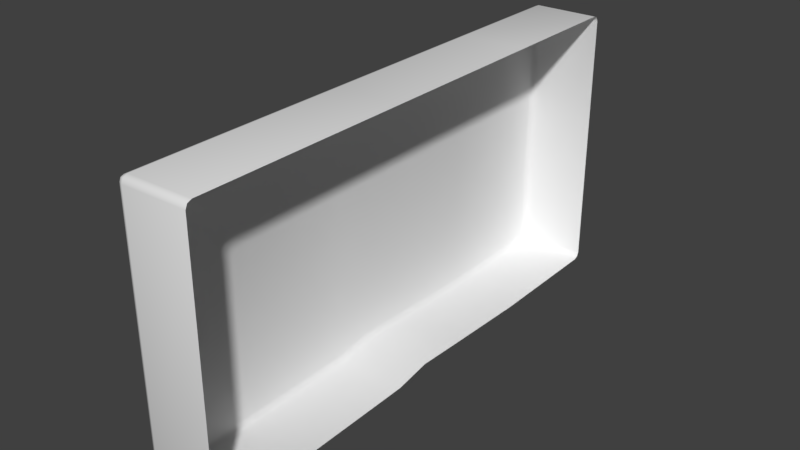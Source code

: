 # Source: Bricks_modern_short_A.blend  (saved by Blender 2.79.1; exported with 4.5.12 LTS)
import bpy
from mathutils import Matrix  # noqa: F401  (used for matrix-valued properties, if any)

bpy.ops.wm.read_factory_settings(use_empty=True)
scene = bpy.context.scene
scene.name = 'Scene'

# ---- collections
col_collection_3 = bpy.data.collections.new('Collection 3'); scene.collection.children.link(col_collection_3)

# ---- materials (node trees are filled in below, after node groups)
mat_material_test = bpy.data.materials.new('Material_test')

# ---- node groups
ng_auto_smooth = bpy.data.node_groups.new('Auto Smooth', 'GeometryNodeTree')
_s = ng_auto_smooth.interface.new_socket(name='Geometry', in_out='OUTPUT', socket_type='NodeSocketGeometry')
_s = ng_auto_smooth.interface.new_socket(name='Geometry', in_out='INPUT', socket_type='NodeSocketGeometry')
_s = ng_auto_smooth.interface.new_socket(name='Angle', in_out='INPUT', socket_type='NodeSocketFloat')
_s.subtype = 'ANGLE'
_s.min_value = 0.0
_s.max_value = 3.142
ng_auto_smooth.is_modifier = True
_N = ng_auto_smooth.nodes; _L = ng_auto_smooth.links
n0 = _N.new('NodeGroupOutput'); n0.name = 'Group Output'; n0.location = (480, -100)
n1 = _N.new('NodeGroupInput'); n1.name = 'Group Input'; n1.location = (-420, -300)
n2 = _N.new('NodeGroupInput'); n2.name = 'Group Input.001'; n2.location = (-60, -100)
n3 = _N.new('GeometryNodeSetShadeSmooth'); n3.name = 'Set Shade Smooth'; n3.location = (120, -100)
n3.domain = 'EDGE'
n4 = _N.new('GeometryNodeSetShadeSmooth'); n4.name = 'Set Shade Smooth.001'; n4.location = (300, -100)
n5 = _N.new('GeometryNodeInputMeshEdgeAngle'); n5.name = 'Edge Angle'; n5.location = (-420, -220)
n6 = _N.new('GeometryNodeInputEdgeSmooth'); n6.name = 'Is Edge Smooth'; n6.location = (-60, -160)
n7 = _N.new('GeometryNodeInputShadeSmooth'); n7.name = 'Is Face Smooth'; n7.location = (-240, -340)
n8 = _N.new('FunctionNodeBooleanMath'); n8.name = 'Boolean Math'; n8.location = (-60, -220)
n9 = _N.new('FunctionNodeCompare'); n9.name = 'Compare'; n9.location = (-240, -180)
n9.operation = 'LESS_EQUAL'
_L.new(n5.outputs[0], n9.inputs[0])
_L.new(n4.outputs[0], n0.inputs[0])
_L.new(n1.outputs[1], n9.inputs[1])
_L.new(n9.outputs[0], n8.inputs[0])
_L.new(n7.outputs[0], n8.inputs[1])
_L.new(n2.outputs[0], n3.inputs[0])
_L.new(n6.outputs[0], n3.inputs[1])
_L.new(n3.outputs[0], n4.inputs[0])
_L.new(n8.outputs[0], n3.inputs[2])
n0.is_active_output = True

# ---- material node trees

# ---- world
world_world = bpy.data.worlds.new('World'); scene.world = world_world
world_world.color = (0.05088, 0.05088, 0.05088)
world_world.use_sun_shadow = False
world_world.sun_shadow_jitter_overblur = 0.0
world_world.cycles.sampling_method = 'MANUAL'

# ---- meshes
me_bricks_modern_short_a = bpy.data.meshes.new('Bricks_modern_short_A')
me_bricks_modern_short_a.from_pydata([(-0.0313, 0.1878, -0.1042), (-0.022, -0.2217, -0.1042), (-0.022, -0.2217, 0.1029), (0.02274, 0.189, -0.1042), (0.03205, -0.2204, -0.1042), (0.03205, -0.2204, 0.1029), (-0.0313, 0.1878, 0.1029), (0.02274, 0.189, 0.1029), (-0.02588, -0.05067, 0.1029), (-0.02899, 0.08581, 0.1029), (-0.02899, 0.08581, -0.1042), (-0.02588, -0.05067, -0.1042), (0.02816, -0.04945, 0.1029), (0.02506, 0.08704, 0.1029), (0.02506, 0.08704, -0.1042), (0.02816, -0.04945, -0.1042), (-0.02743, 0.01757, -0.1013), (-0.02743, 0.01757, 0.1029), (0.02661, 0.0188, 0.1029), (0.02661, 0.0188, -0.1013), (-0.02652, -0.02253, -0.09936), (0.02752, -0.02131, -0.09936), (-0.02652, -0.02253, 0.1029), (0.02752, -0.02131, 0.1029)], [], [(10, 9, 6, 0), (0, 6, 7, 3), (9, 13, 7, 6), (1, 4, 5, 2), (11, 15, 4, 1), (0, 3, 14, 10), (20, 21, 15, 11), (2, 5, 12, 8), (17, 18, 13, 9), (1, 2, 8, 11), (16, 17, 9, 10), (20, 22, 17, 16), (22, 23, 18, 17), (10, 14, 19, 16), (8, 12, 23, 22), (11, 8, 22, 20), (16, 19, 21, 20)])
me_bricks_modern_short_a.polygons.foreach_set('use_smooth', [True] * 17)
_ca = me_bricks_modern_short_a.color_attributes.new('Col', 'BYTE_COLOR', 'CORNER')
_ca.data.foreach_set('color', [1.0, 1.0, 1.0, 1.0, 1.0, 1.0, 1.0, 1.0, 1.0, 1.0, 1.0, 1.0, 1.0, 1.0, 1.0, 1.0, 1.0, 1.0, 1.0, 1.0, 1.0, 1.0, 1.0, 1.0, 1.0, 1.0, 1.0, 1.0, 1.0, 1.0, 1.0, 1.0, 1.0, 1.0, 1.0, 1.0, 1.0, 1.0, 1.0, 1.0, 1.0, 1.0, 1.0, 1.0, 1.0, 1.0, 1.0, 1.0, 1.0, 1.0, 1.0, 1.0, 1.0, 1.0, 1.0, 1.0, 1.0, 1.0, 1.0, 1.0, 1.0, 1.0, 1.0, 1.0, 1.0, 1.0, 1.0, 1.0, 1.0, 1.0, 1.0, 1.0, 1.0, 1.0, 1.0, 1.0, 1.0, 1.0, 1.0, 1.0, 1.0, 1.0, 1.0, 1.0, 1.0, 1.0, 1.0, 1.0, 1.0, 1.0, 1.0, 1.0, 1.0, 1.0, 1.0, 1.0, 1.0, 1.0, 1.0, 1.0, 1.0, 1.0, 1.0, 1.0, 1.0, 1.0, 1.0, 1.0, 1.0, 1.0, 1.0, 1.0, 1.0, 1.0, 1.0, 1.0, 1.0, 1.0, 1.0, 1.0, 1.0, 1.0, 1.0, 1.0, 1.0, 1.0, 1.0, 1.0, 1.0, 1.0, 1.0, 1.0, 1.0, 1.0, 1.0, 1.0, 1.0, 1.0, 1.0, 1.0, 1.0, 1.0, 1.0, 1.0, 1.0, 1.0, 1.0, 1.0, 1.0, 1.0, 1.0, 1.0, 1.0, 1.0, 1.0, 1.0, 1.0, 1.0, 1.0, 1.0, 1.0, 1.0, 1.0, 1.0, 1.0, 1.0, 1.0, 1.0, 1.0, 1.0, 1.0, 1.0, 1.0, 1.0, 1.0, 1.0, 1.0, 1.0, 1.0, 1.0, 1.0, 1.0, 1.0, 1.0, 1.0, 1.0, 1.0, 1.0, 1.0, 1.0, 1.0, 1.0, 1.0, 1.0, 1.0, 1.0, 1.0, 1.0, 1.0, 1.0, 1.0, 1.0, 1.0, 1.0, 1.0, 1.0, 1.0, 1.0, 1.0, 1.0, 1.0, 1.0, 1.0, 1.0, 1.0, 1.0, 1.0, 1.0, 1.0, 1.0, 1.0, 1.0, 1.0, 1.0, 1.0, 1.0, 1.0, 1.0, 1.0, 1.0, 1.0, 1.0, 1.0, 1.0, 1.0, 1.0, 1.0, 1.0, 1.0, 1.0, 1.0, 1.0, 1.0, 1.0, 1.0, 1.0, 1.0, 1.0, 1.0, 1.0, 1.0, 1.0, 1.0, 1.0, 1.0, 1.0, 1.0, 1.0, 1.0, 1.0, 1.0, 1.0, 1.0, 1.0, 1.0, 1.0, 1.0, 1.0, 1.0, 1.0, 1.0, 1.0])
me_bricks_modern_short_a.materials.append(mat_material_test)
me_bricks_modern_short_a.use_remesh_preserve_volume = False
me_bricks_modern_short_a.use_remesh_preserve_attributes = False
me_bricks_modern_short_a.use_mirror_vertex_groups = False
me_bricks_modern_short_a.update()

# ---- objects
ob_bricks_modern_short_a_01 = bpy.data.objects.new('Bricks_modern_short_A_01', me_bricks_modern_short_a)

# ---- transforms, parenting, visibility, modifiers, constraints
ob_bricks_modern_short_a_01.location = (0.0, 0.0, 0.0)
ob_bricks_modern_short_a_01.lineart.crease_threshold = 0.0
_m = ob_bricks_modern_short_a_01.modifiers.new('Bevel', 'BEVEL')
_m.width = 0.0034
_m.width_pct = 0.0034
_m.segments = 2
_m.offset_type = 'DEPTH'
_m.loop_slide = False
_m.spread = 0.0
_m = ob_bricks_modern_short_a_01.modifiers.new('Auto Smooth', 'NODES')
_m.node_group = ng_auto_smooth
_gi = [s.identifier for s in ng_auto_smooth.interface.items_tree if s.item_type == 'SOCKET' and s.in_out == 'INPUT']
_m[_gi[1]] = 1.047  # Angle

# ---- collection membership
col_collection_3.objects.link(ob_bricks_modern_short_a_01)

# ---- scene / render settings (as saved in the file)
scene.frame_start = 0; scene.frame_end = 250; scene.frame_set(0)
scene.render.engine = 'CYCLES'
scene.render.resolution_percentage = 50
scene.render.dither_intensity = 0.0
scene.cycles.use_denoising = False
scene.cycles.samples = 128
scene.cycles.sampling_pattern = 'TABULATED_SOBOL'
scene.cycles.use_adaptive_sampling = False
scene.cycles.use_light_tree = False
scene.view_settings.view_transform = 'Standard'
bpy.context.view_layer.update()

# ---- added for rendering (the .blend has no active camera and no usable light): camera, sun
cam_auto = bpy.data.cameras.new('AutoCamera')
cam_auto.lens = 50.0
cam_auto.sensor_width = 36.0
cam_auto.clip_end = 1000.0
ob_auto_camera = bpy.data.objects.new('AutoCamera', cam_auto)
scene.collection.objects.link(ob_auto_camera)
ob_auto_camera.location = (0.42988, -0.531602, 0.342921)
ob_auto_camera.rotation_euler = (1.09748, -7.21219e-08, 0.694738)
scene.camera = ob_auto_camera
light_auto_sun = bpy.data.lights.new('AutoSun', 'SUN')
light_auto_sun.energy = 3.0
light_auto_sun.angle = 0.0523599
ob_auto_sun = bpy.data.objects.new('AutoSun', light_auto_sun)
scene.collection.objects.link(ob_auto_sun)
ob_auto_sun.rotation_euler = (0.872665, 0.174533, 0.523599)
bpy.context.view_layer.update()
